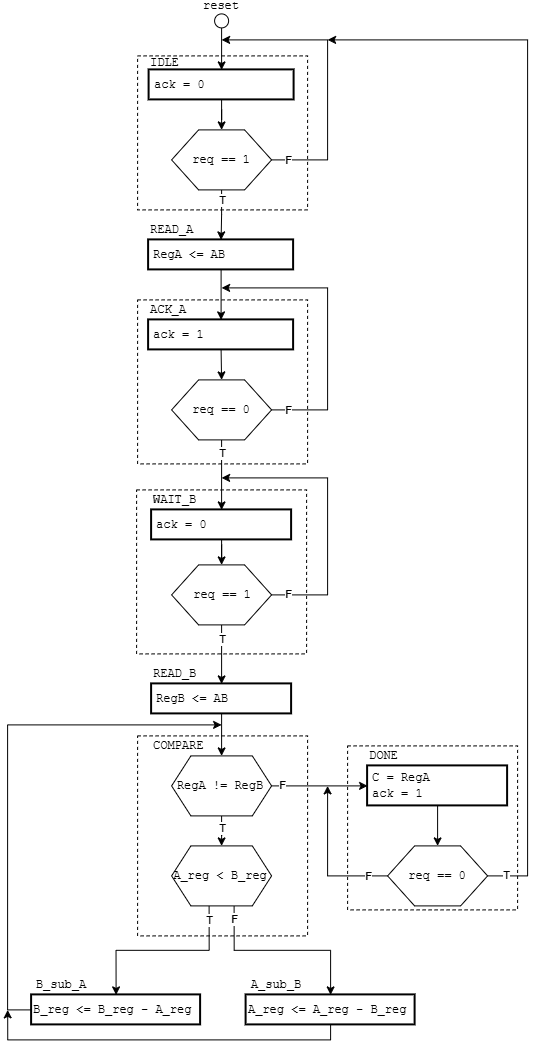

The diagram above was exported from draw.io. Its source (the exported page's mxGraphModel, read from the mxfile embedded in the PNG):
<mxGraphModel dx="1471" dy="943" grid="1" gridSize="10" guides="1" tooltips="1" connect="1" arrows="1" fold="1" page="1" pageScale="1" pageWidth="827" pageHeight="1169" math="0" shadow="0">
  <root>
    <mxCell id="0" />
    <mxCell id="1" parent="0" />
    <mxCell id="lNfhns9ZOLlhCqC4UMRY-8" parent="1" style="rounded=0;whiteSpace=wrap;html=1;fillColor=none;dashed=1;labelBackgroundColor=none;" value="" vertex="1">
      <mxGeometry height="164" width="170" x="540" y="746" as="geometry" />
    </mxCell>
    <mxCell id="-wjD-700lbQ1luHn1eXZ-8" edge="1" parent="1" source="-wjD-700lbQ1luHn1eXZ-5" style="edgeStyle=orthogonalEdgeStyle;rounded=0;orthogonalLoop=1;jettySize=auto;html=1;exitX=0;exitY=0.5;exitDx=0;exitDy=0;">
      <mxGeometry relative="1" as="geometry">
        <mxPoint x="580" y="872" as="sourcePoint" />
        <mxPoint x="520" y="786" as="targetPoint" />
      </mxGeometry>
    </mxCell>
    <mxCell id="-wjD-700lbQ1luHn1eXZ-9" connectable="0" parent="-wjD-700lbQ1luHn1eXZ-8" style="edgeLabel;html=1;align=center;verticalAlign=middle;resizable=0;points=[];" value="F" vertex="1">
      <mxGeometry relative="1" x="-0.7269" as="geometry">
        <mxPoint as="offset" />
      </mxGeometry>
    </mxCell>
    <mxCell id="-wjD-700lbQ1luHn1eXZ-10" edge="1" parent="1" source="-wjD-700lbQ1luHn1eXZ-5" style="edgeStyle=orthogonalEdgeStyle;rounded=0;orthogonalLoop=1;jettySize=auto;html=1;exitX=1;exitY=0.5;exitDx=0;exitDy=0;">
      <mxGeometry relative="1" as="geometry">
        <Array as="points">
          <mxPoint x="720" y="876" />
          <mxPoint x="720" y="40" />
        </Array>
        <mxPoint x="520" y="40" as="targetPoint" />
      </mxGeometry>
    </mxCell>
    <mxCell id="-wjD-700lbQ1luHn1eXZ-11" connectable="0" parent="-wjD-700lbQ1luHn1eXZ-10" style="edgeLabel;html=1;align=center;verticalAlign=middle;resizable=0;points=[];" value="T" vertex="1">
      <mxGeometry relative="1" x="-0.9652" y="1" as="geometry">
        <mxPoint as="offset" />
      </mxGeometry>
    </mxCell>
    <mxCell id="-wjD-700lbQ1luHn1eXZ-5" parent="1" style="verticalLabelPosition=bottom;verticalAlign=top;html=1;shape=hexagon;perimeter=hexagonPerimeter2;arcSize=6;size=0.27;labelBackgroundColor=none;" value="" vertex="1">
      <mxGeometry height="60" width="100" x="580" y="846" as="geometry" />
    </mxCell>
    <mxCell id="cj0nSQC7J9zgtg8TezFb-14" parent="1" style="rounded=0;whiteSpace=wrap;html=1;fillColor=none;dashed=1;" value="" vertex="1">
      <mxGeometry height="200" width="170" x="330" y="736" as="geometry" />
    </mxCell>
    <mxCell id="cj0nSQC7J9zgtg8TezFb-9" parent="1" style="rounded=0;whiteSpace=wrap;html=1;fillColor=none;dashed=1;" value="" vertex="1">
      <mxGeometry height="164" width="170" x="329" y="490" as="geometry" />
    </mxCell>
    <mxCell id="cj0nSQC7J9zgtg8TezFb-5" parent="1" style="rounded=0;whiteSpace=wrap;html=1;fillColor=none;dashed=1;" value="" vertex="1">
      <mxGeometry height="164" width="170" x="330" y="300" as="geometry" />
    </mxCell>
    <mxCell id="cj0nSQC7J9zgtg8TezFb-1" parent="1" style="rounded=0;whiteSpace=wrap;html=1;fillColor=none;dashed=1;" value="" vertex="1">
      <mxGeometry height="154" width="170" x="330" y="56" as="geometry" />
    </mxCell>
    <mxCell id="X_qJP7ignveIUZfHqdiA-3" edge="1" parent="1" source="zba2QZdpKFVlcbbMqj6G-1" style="edgeStyle=orthogonalEdgeStyle;rounded=0;orthogonalLoop=1;jettySize=auto;html=1;entryX=0.5;entryY=0;entryDx=0;entryDy=0;" target="0s7Z0y0SHwcMsW5aRtlA-3">
      <mxGeometry relative="1" as="geometry" />
    </mxCell>
    <mxCell id="cj0nSQC7J9zgtg8TezFb-4" connectable="0" parent="X_qJP7ignveIUZfHqdiA-3" style="edgeLabel;html=1;align=center;verticalAlign=middle;resizable=0;points=[];" value="T" vertex="1">
      <mxGeometry relative="1" x="-0.6133" as="geometry">
        <mxPoint as="offset" />
      </mxGeometry>
    </mxCell>
    <mxCell id="cj0nSQC7J9zgtg8TezFb-2" edge="1" parent="1" source="zba2QZdpKFVlcbbMqj6G-1" style="edgeStyle=orthogonalEdgeStyle;rounded=0;orthogonalLoop=1;jettySize=auto;html=1;exitX=1;exitY=0.5;exitDx=0;exitDy=0;">
      <mxGeometry relative="1" as="geometry">
        <Array as="points">
          <mxPoint x="520" y="160" />
          <mxPoint x="520" y="40" />
        </Array>
        <mxPoint x="458" y="160" as="sourcePoint" />
        <mxPoint x="414" y="40" as="targetPoint" />
      </mxGeometry>
    </mxCell>
    <mxCell id="cj0nSQC7J9zgtg8TezFb-3" connectable="0" parent="cj0nSQC7J9zgtg8TezFb-2" style="edgeLabel;html=1;align=center;verticalAlign=middle;resizable=0;points=[];" value="F" vertex="1">
      <mxGeometry relative="1" x="-0.8879" as="geometry">
        <mxPoint as="offset" />
      </mxGeometry>
    </mxCell>
    <mxCell id="zba2QZdpKFVlcbbMqj6G-1" parent="1" style="verticalLabelPosition=bottom;verticalAlign=top;html=1;shape=hexagon;perimeter=hexagonPerimeter2;arcSize=6;size=0.27;labelBackgroundColor=none;" value="" vertex="1">
      <mxGeometry height="60" width="100" x="364" y="130" as="geometry" />
    </mxCell>
    <mxCell id="Vc9sk5IiLyOivxgStH-O-2" parent="1" style="text;html=1;whiteSpace=wrap;strokeColor=none;fillColor=none;align=center;verticalAlign=middle;rounded=0;labelBackgroundColor=none;fontFamily=Courier New;" value="reset" vertex="1">
      <mxGeometry height="14" width="40" x="394" as="geometry" />
    </mxCell>
    <mxCell id="X_qJP7ignveIUZfHqdiA-8" edge="1" parent="1" source="Vc9sk5IiLyOivxgStH-O-3" style="edgeStyle=orthogonalEdgeStyle;rounded=0;orthogonalLoop=1;jettySize=auto;html=1;entryX=0.5;entryY=0;entryDx=0;entryDy=0;" target="uxsLXQVWQ4VoE2OeP_Ob-1">
      <mxGeometry relative="1" as="geometry" />
    </mxCell>
    <mxCell id="Vc9sk5IiLyOivxgStH-O-3" parent="1" style="ellipse;whiteSpace=wrap;html=1;shapeInside=1;aspect=fixed;labelBackgroundColor=none;" value="" vertex="1">
      <mxGeometry height="14" width="14" x="407" y="14" as="geometry" />
    </mxCell>
    <mxCell id="X_qJP7ignveIUZfHqdiA-9" edge="1" parent="1" source="uxsLXQVWQ4VoE2OeP_Ob-1" style="edgeStyle=orthogonalEdgeStyle;rounded=0;orthogonalLoop=1;jettySize=auto;html=1;entryX=0.5;entryY=0;entryDx=0;entryDy=0;" target="zba2QZdpKFVlcbbMqj6G-1">
      <mxGeometry relative="1" as="geometry" />
    </mxCell>
    <mxCell id="uxsLXQVWQ4VoE2OeP_Ob-1" parent="1" style="rounded=0;whiteSpace=wrap;html=1;align=left;spacingLeft=3;strokeWidth=2;labelBackgroundColor=none;" value="&lt;font face=&quot;Courier New&quot;&gt;ack = 0&lt;/font&gt;" vertex="1">
      <mxGeometry height="30" width="145" x="341.5" y="70" as="geometry" />
    </mxCell>
    <mxCell id="pdvaZD0QdteZnm_fRaen-1" parent="1" style="text;html=1;whiteSpace=wrap;strokeColor=none;fillColor=none;align=left;verticalAlign=middle;rounded=0;labelBackgroundColor=none;" value="&lt;font face=&quot;Courier New&quot;&gt;IDLE&lt;/font&gt;" vertex="1">
      <mxGeometry height="14" width="40" x="341" y="56" as="geometry" />
    </mxCell>
    <mxCell id="OVj7AsmgQG3n8dJToQC7-2" parent="1" style="text;html=1;whiteSpace=wrap;strokeColor=none;fillColor=none;align=center;verticalAlign=middle;rounded=0;labelBackgroundColor=none;" value="&lt;font face=&quot;Courier New&quot;&gt;req == 1&lt;/font&gt;" vertex="1">
      <mxGeometry height="14" width="64" x="382" y="153" as="geometry" />
    </mxCell>
    <mxCell id="X_qJP7ignveIUZfHqdiA-4" edge="1" parent="1" source="0s7Z0y0SHwcMsW5aRtlA-3" style="edgeStyle=orthogonalEdgeStyle;rounded=0;orthogonalLoop=1;jettySize=auto;html=1;entryX=0.5;entryY=0;entryDx=0;entryDy=0;" target="0s7Z0y0SHwcMsW5aRtlA-6">
      <mxGeometry relative="1" as="geometry" />
    </mxCell>
    <mxCell id="0s7Z0y0SHwcMsW5aRtlA-3" parent="1" style="rounded=0;whiteSpace=wrap;html=1;align=left;spacingLeft=3;strokeWidth=2;labelBackgroundColor=none;" value="&lt;font face=&quot;Courier New&quot;&gt;RegA &amp;lt;= AB&lt;/font&gt;" vertex="1">
      <mxGeometry height="30" width="145" x="341" y="240" as="geometry" />
    </mxCell>
    <mxCell id="0s7Z0y0SHwcMsW5aRtlA-4" parent="1" style="text;html=1;whiteSpace=wrap;strokeColor=none;fillColor=none;align=left;verticalAlign=middle;rounded=0;labelBackgroundColor=none;" value="&lt;font face=&quot;Courier New&quot;&gt;READ_A&lt;/font&gt;" vertex="1">
      <mxGeometry height="20" width="54" x="341" y="220" as="geometry" />
    </mxCell>
    <mxCell id="0s7Z0y0SHwcMsW5aRtlA-10" edge="1" parent="1" source="0s7Z0y0SHwcMsW5aRtlA-6" style="edgeStyle=orthogonalEdgeStyle;rounded=0;orthogonalLoop=1;jettySize=auto;html=1;exitX=0.5;exitY=1;exitDx=0;exitDy=0;entryX=0.5;entryY=0;entryDx=0;entryDy=0;labelBackgroundColor=none;fontColor=default;" target="0s7Z0y0SHwcMsW5aRtlA-9">
      <mxGeometry relative="1" as="geometry" />
    </mxCell>
    <mxCell id="0s7Z0y0SHwcMsW5aRtlA-6" parent="1" style="rounded=0;whiteSpace=wrap;html=1;align=left;spacingLeft=3;strokeWidth=2;labelBackgroundColor=none;" value="&lt;font face=&quot;Courier New&quot;&gt;ack = 1&lt;/font&gt;" vertex="1">
      <mxGeometry height="30" width="145" x="341" y="320" as="geometry" />
    </mxCell>
    <mxCell id="0s7Z0y0SHwcMsW5aRtlA-7" parent="1" style="text;html=1;whiteSpace=wrap;strokeColor=none;fillColor=none;align=left;verticalAlign=middle;rounded=0;labelBackgroundColor=none;" value="&lt;font face=&quot;Courier New&quot;&gt;ACK_A&lt;/font&gt;" vertex="1">
      <mxGeometry height="20" width="54" x="341" y="300" as="geometry" />
    </mxCell>
    <mxCell id="X_qJP7ignveIUZfHqdiA-6" edge="1" parent="1" source="0s7Z0y0SHwcMsW5aRtlA-9" style="edgeStyle=orthogonalEdgeStyle;rounded=0;orthogonalLoop=1;jettySize=auto;html=1;entryX=0.5;entryY=0;entryDx=0;entryDy=0;" target="0s7Z0y0SHwcMsW5aRtlA-15">
      <mxGeometry relative="1" as="geometry" />
    </mxCell>
    <mxCell id="cj0nSQC7J9zgtg8TezFb-6" connectable="0" parent="X_qJP7ignveIUZfHqdiA-6" style="edgeLabel;html=1;align=center;verticalAlign=middle;resizable=0;points=[];" value="T" vertex="1">
      <mxGeometry relative="1" x="-0.6389" as="geometry">
        <mxPoint as="offset" />
      </mxGeometry>
    </mxCell>
    <mxCell id="cj0nSQC7J9zgtg8TezFb-7" edge="1" parent="1" source="0s7Z0y0SHwcMsW5aRtlA-9" style="edgeStyle=orthogonalEdgeStyle;rounded=0;orthogonalLoop=1;jettySize=auto;html=1;exitX=1;exitY=0.5;exitDx=0;exitDy=0;">
      <mxGeometry relative="1" as="geometry">
        <Array as="points">
          <mxPoint x="520" y="410.03" />
          <mxPoint x="520" y="288.03" />
        </Array>
        <mxPoint x="458" y="408" as="sourcePoint" />
        <mxPoint x="414" y="288" as="targetPoint" />
      </mxGeometry>
    </mxCell>
    <mxCell id="cj0nSQC7J9zgtg8TezFb-8" connectable="0" parent="cj0nSQC7J9zgtg8TezFb-7" style="edgeLabel;html=1;align=center;verticalAlign=middle;resizable=0;points=[];" value="F" vertex="1">
      <mxGeometry relative="1" x="-0.8905" as="geometry">
        <mxPoint as="offset" />
      </mxGeometry>
    </mxCell>
    <mxCell id="0s7Z0y0SHwcMsW5aRtlA-9" parent="1" style="verticalLabelPosition=bottom;verticalAlign=top;html=1;shape=hexagon;perimeter=hexagonPerimeter2;arcSize=6;size=0.27;labelBackgroundColor=none;" value="" vertex="1">
      <mxGeometry height="60" width="100" x="364" y="380" as="geometry" />
    </mxCell>
    <mxCell id="0s7Z0y0SHwcMsW5aRtlA-11" parent="1" style="text;html=1;whiteSpace=wrap;strokeColor=none;fillColor=none;align=center;verticalAlign=middle;rounded=0;labelBackgroundColor=none;" value="&lt;font face=&quot;Courier New&quot;&gt;req == 0&lt;/font&gt;" vertex="1">
      <mxGeometry height="14" width="64" x="382" y="403" as="geometry" />
    </mxCell>
    <mxCell id="0s7Z0y0SHwcMsW5aRtlA-22" edge="1" parent="1" source="0s7Z0y0SHwcMsW5aRtlA-15" style="edgeStyle=orthogonalEdgeStyle;rounded=0;orthogonalLoop=1;jettySize=auto;html=1;entryX=0.5;entryY=0;entryDx=0;entryDy=0;labelBackgroundColor=none;fontColor=default;" target="0s7Z0y0SHwcMsW5aRtlA-18">
      <mxGeometry relative="1" as="geometry" />
    </mxCell>
    <mxCell id="0s7Z0y0SHwcMsW5aRtlA-15" parent="1" style="rounded=0;whiteSpace=wrap;html=1;align=left;spacingLeft=3;strokeWidth=2;labelBackgroundColor=none;" value="&lt;font face=&quot;Courier New&quot;&gt;ack = 0&lt;/font&gt;" vertex="1">
      <mxGeometry height="30" width="140" x="344" y="510" as="geometry" />
    </mxCell>
    <mxCell id="0s7Z0y0SHwcMsW5aRtlA-16" parent="1" style="text;html=1;whiteSpace=wrap;strokeColor=none;fillColor=none;align=left;verticalAlign=middle;rounded=0;labelBackgroundColor=none;" value="&lt;font face=&quot;Courier New&quot;&gt;WAIT_B&lt;/font&gt;" vertex="1">
      <mxGeometry height="20" width="54" x="344" y="490" as="geometry" />
    </mxCell>
    <mxCell id="cj0nSQC7J9zgtg8TezFb-10" edge="1" parent="1" source="0s7Z0y0SHwcMsW5aRtlA-18" style="edgeStyle=orthogonalEdgeStyle;rounded=0;orthogonalLoop=1;jettySize=auto;html=1;exitX=1;exitY=0.5;exitDx=0;exitDy=0;">
      <mxGeometry relative="1" as="geometry">
        <Array as="points">
          <mxPoint x="520" y="595" />
          <mxPoint x="520" y="478" />
        </Array>
        <mxPoint x="458" y="593" as="sourcePoint" />
        <mxPoint x="414" y="478" as="targetPoint" />
      </mxGeometry>
    </mxCell>
    <mxCell id="cj0nSQC7J9zgtg8TezFb-11" connectable="0" parent="cj0nSQC7J9zgtg8TezFb-10" style="edgeLabel;html=1;align=center;verticalAlign=middle;resizable=0;points=[];" value="F" vertex="1">
      <mxGeometry relative="1" x="-0.8846" y="1" as="geometry">
        <mxPoint as="offset" />
      </mxGeometry>
    </mxCell>
    <mxCell id="cj0nSQC7J9zgtg8TezFb-12" edge="1" parent="1" source="0s7Z0y0SHwcMsW5aRtlA-18" style="edgeStyle=orthogonalEdgeStyle;rounded=0;orthogonalLoop=1;jettySize=auto;html=1;exitX=0.5;exitY=1;exitDx=0;exitDy=0;" target="0s7Z0y0SHwcMsW5aRtlA-25">
      <mxGeometry relative="1" as="geometry" />
    </mxCell>
    <mxCell id="cj0nSQC7J9zgtg8TezFb-13" connectable="0" parent="cj0nSQC7J9zgtg8TezFb-12" style="edgeLabel;html=1;align=center;verticalAlign=middle;resizable=0;points=[];" value="T" vertex="1">
      <mxGeometry relative="1" x="-0.5335" as="geometry">
        <mxPoint as="offset" />
      </mxGeometry>
    </mxCell>
    <mxCell id="0s7Z0y0SHwcMsW5aRtlA-18" parent="1" style="verticalLabelPosition=bottom;verticalAlign=top;html=1;shape=hexagon;perimeter=hexagonPerimeter2;arcSize=6;size=0.27;labelBackgroundColor=none;" value="" vertex="1">
      <mxGeometry height="60" width="100" x="364" y="565" as="geometry" />
    </mxCell>
    <mxCell id="0s7Z0y0SHwcMsW5aRtlA-19" parent="1" style="text;html=1;whiteSpace=wrap;strokeColor=none;fillColor=none;align=center;verticalAlign=middle;rounded=0;labelBackgroundColor=none;" value="&lt;font face=&quot;Courier New&quot;&gt;req == 1&lt;/font&gt;" vertex="1">
      <mxGeometry height="14" width="64" x="383" y="588" as="geometry" />
    </mxCell>
    <mxCell id="lNfhns9ZOLlhCqC4UMRY-7" edge="1" parent="1" source="0s7Z0y0SHwcMsW5aRtlA-25" style="edgeStyle=orthogonalEdgeStyle;rounded=0;orthogonalLoop=1;jettySize=auto;html=1;entryX=0.5;entryY=0;entryDx=0;entryDy=0;labelBackgroundColor=none;fontColor=default;exitX=0.5;exitY=1;exitDx=0;exitDy=0;" target="lNfhns9ZOLlhCqC4UMRY-3">
      <mxGeometry relative="1" as="geometry">
        <mxPoint x="414" y="720" as="sourcePoint" />
      </mxGeometry>
    </mxCell>
    <mxCell id="0s7Z0y0SHwcMsW5aRtlA-25" parent="1" style="rounded=0;whiteSpace=wrap;html=1;align=left;spacingLeft=3;strokeWidth=2;labelBackgroundColor=none;" value="&lt;font face=&quot;Courier New&quot;&gt;RegB &amp;lt;= AB&lt;/font&gt;" vertex="1">
      <mxGeometry height="30" width="140" x="344" y="684" as="geometry" />
    </mxCell>
    <mxCell id="0s7Z0y0SHwcMsW5aRtlA-26" parent="1" style="text;html=1;whiteSpace=wrap;strokeColor=none;fillColor=none;align=left;verticalAlign=middle;rounded=0;labelBackgroundColor=none;" value="&lt;font face=&quot;Courier New&quot;&gt;READ_B&lt;/font&gt;" vertex="1">
      <mxGeometry height="20" width="54" x="344" y="664" as="geometry" />
    </mxCell>
    <mxCell id="2wUIounEpjXeyPQyrBE5-3" parent="1" style="text;html=1;whiteSpace=wrap;strokeColor=none;fillColor=none;align=left;verticalAlign=middle;rounded=0;labelBackgroundColor=none;" value="&lt;font face=&quot;Courier New&quot;&gt;COMPARE&lt;/font&gt;" vertex="1">
      <mxGeometry height="20" width="54" x="344" y="736" as="geometry" />
    </mxCell>
    <mxCell id="lNfhns9ZOLlhCqC4UMRY-1" edge="1" parent="1" source="lNfhns9ZOLlhCqC4UMRY-3" style="edgeStyle=orthogonalEdgeStyle;rounded=0;orthogonalLoop=1;jettySize=auto;html=1;entryX=0.5;entryY=0;entryDx=0;entryDy=0;labelBackgroundColor=none;fontColor=default;" target="lNfhns9ZOLlhCqC4UMRY-5">
      <mxGeometry relative="1" as="geometry" />
    </mxCell>
    <mxCell id="cj0nSQC7J9zgtg8TezFb-15" connectable="0" parent="lNfhns9ZOLlhCqC4UMRY-1" style="edgeLabel;html=1;align=center;verticalAlign=middle;resizable=0;points=[];" value="T" vertex="1">
      <mxGeometry relative="1" x="0.0781" as="geometry">
        <mxPoint y="-1" as="offset" />
      </mxGeometry>
    </mxCell>
    <mxCell id="lNfhns9ZOLlhCqC4UMRY-11" edge="1" parent="1" source="lNfhns9ZOLlhCqC4UMRY-3" style="edgeStyle=orthogonalEdgeStyle;rounded=0;orthogonalLoop=1;jettySize=auto;html=1;entryX=0;entryY=0.5;entryDx=0;entryDy=0;labelBackgroundColor=none;fontColor=default;" target="lNfhns9ZOLlhCqC4UMRY-9">
      <mxGeometry relative="1" as="geometry" />
    </mxCell>
    <mxCell id="cj0nSQC7J9zgtg8TezFb-16" connectable="0" parent="lNfhns9ZOLlhCqC4UMRY-11" style="edgeLabel;html=1;align=center;verticalAlign=middle;resizable=0;points=[];" value="F" vertex="1">
      <mxGeometry relative="1" x="-0.793" y="1" as="geometry">
        <mxPoint as="offset" />
      </mxGeometry>
    </mxCell>
    <mxCell id="lNfhns9ZOLlhCqC4UMRY-3" parent="1" style="verticalLabelPosition=bottom;verticalAlign=top;html=1;shape=hexagon;perimeter=hexagonPerimeter2;arcSize=6;size=0.19285714285714287;labelBackgroundColor=none;" value="" vertex="1">
      <mxGeometry height="60" width="100" x="364" y="756" as="geometry" />
    </mxCell>
    <mxCell id="lNfhns9ZOLlhCqC4UMRY-4" parent="1" style="text;html=1;whiteSpace=wrap;strokeColor=none;fillColor=none;align=center;verticalAlign=middle;rounded=0;labelBackgroundColor=none;" value="&lt;div style=&quot;text-align: left;&quot;&gt;&lt;font face=&quot;Courier New&quot;&gt;RegA != RegB&lt;/font&gt;&lt;/div&gt;&lt;font face=&quot;Courier New&quot; style=&quot;text-align: left;&quot;&gt;&lt;/font&gt;" vertex="1">
      <mxGeometry height="14" width="100" x="363" y="779" as="geometry" />
    </mxCell>
    <mxCell id="VYmARssrjmqnscSIuvVX-5" edge="1" parent="1" source="lNfhns9ZOLlhCqC4UMRY-5" style="edgeStyle=orthogonalEdgeStyle;rounded=0;orthogonalLoop=1;jettySize=auto;html=1;exitX=0.375;exitY=1;exitDx=0;exitDy=0;entryX=0.5;entryY=0;entryDx=0;entryDy=0;" target="VYmARssrjmqnscSIuvVX-3">
      <mxGeometry relative="1" as="geometry" />
    </mxCell>
    <mxCell id="-wjD-700lbQ1luHn1eXZ-1" connectable="0" parent="VYmARssrjmqnscSIuvVX-5" style="edgeLabel;html=1;align=center;verticalAlign=middle;resizable=0;points=[];" value="T" vertex="1">
      <mxGeometry relative="1" x="-0.8493" as="geometry">
        <mxPoint as="offset" />
      </mxGeometry>
    </mxCell>
    <mxCell id="VYmARssrjmqnscSIuvVX-6" edge="1" parent="1" source="lNfhns9ZOLlhCqC4UMRY-5" style="edgeStyle=orthogonalEdgeStyle;rounded=0;orthogonalLoop=1;jettySize=auto;html=1;exitX=0.625;exitY=1;exitDx=0;exitDy=0;entryX=0.5;entryY=0;entryDx=0;entryDy=0;" target="VYmARssrjmqnscSIuvVX-1">
      <mxGeometry relative="1" as="geometry" />
    </mxCell>
    <mxCell id="-wjD-700lbQ1luHn1eXZ-2" connectable="0" parent="VYmARssrjmqnscSIuvVX-6" style="edgeLabel;html=1;align=center;verticalAlign=middle;resizable=0;points=[];" value="F" vertex="1">
      <mxGeometry relative="1" x="-0.8892" as="geometry">
        <mxPoint y="3" as="offset" />
      </mxGeometry>
    </mxCell>
    <mxCell id="lNfhns9ZOLlhCqC4UMRY-5" parent="1" style="verticalLabelPosition=bottom;verticalAlign=top;html=1;shape=hexagon;perimeter=hexagonPerimeter2;arcSize=6;size=0.19285714285714287;labelBackgroundColor=none;" value="" vertex="1">
      <mxGeometry height="60" width="100" x="364" y="846" as="geometry" />
    </mxCell>
    <mxCell id="lNfhns9ZOLlhCqC4UMRY-6" parent="1" style="text;html=1;whiteSpace=wrap;strokeColor=none;fillColor=none;align=center;verticalAlign=middle;rounded=0;labelBackgroundColor=none;" value="&lt;div style=&quot;text-align: left;&quot;&gt;&lt;font face=&quot;Courier New&quot;&gt;A_reg &amp;lt; B_reg&lt;/font&gt;&lt;/div&gt;&lt;font face=&quot;Courier New&quot; style=&quot;text-align: left;&quot;&gt;&lt;/font&gt;" vertex="1">
      <mxGeometry height="14" width="130" x="348" y="869" as="geometry" />
    </mxCell>
    <mxCell id="-wjD-700lbQ1luHn1eXZ-7" edge="1" parent="1" source="lNfhns9ZOLlhCqC4UMRY-9" style="edgeStyle=orthogonalEdgeStyle;rounded=0;orthogonalLoop=1;jettySize=auto;html=1;entryX=0.5;entryY=0;entryDx=0;entryDy=0;" target="-wjD-700lbQ1luHn1eXZ-5">
      <mxGeometry relative="1" as="geometry" />
    </mxCell>
    <mxCell id="lNfhns9ZOLlhCqC4UMRY-9" parent="1" style="rounded=0;whiteSpace=wrap;html=1;align=left;spacingLeft=3;strokeWidth=2;labelBackgroundColor=none;" value="&lt;font face=&quot;Courier New&quot;&gt;C = RegA&lt;/font&gt;&lt;div&gt;&lt;font face=&quot;Courier New&quot;&gt;ack = 1&lt;/font&gt;&lt;/div&gt;" vertex="1">
      <mxGeometry height="40" width="140" x="560" y="766" as="geometry" />
    </mxCell>
    <mxCell id="lNfhns9ZOLlhCqC4UMRY-10" parent="1" style="text;html=1;whiteSpace=wrap;strokeColor=none;fillColor=none;align=left;verticalAlign=middle;rounded=0;labelBackgroundColor=none;" value="&lt;font face=&quot;Courier New&quot;&gt;DONE&lt;/font&gt;" vertex="1">
      <mxGeometry height="20" width="54" x="560" y="746" as="geometry" />
    </mxCell>
    <mxCell id="lNfhns9ZOLlhCqC4UMRY-13" parent="1" style="text;html=1;whiteSpace=wrap;strokeColor=none;fillColor=none;align=center;verticalAlign=middle;rounded=0;labelBackgroundColor=none;" value="&lt;div style=&quot;text-align: left;&quot;&gt;&lt;font face=&quot;Courier New&quot;&gt;req == 0&lt;/font&gt;&lt;/div&gt;&lt;font face=&quot;Courier New&quot; style=&quot;text-align: left;&quot;&gt;&lt;/font&gt;" vertex="1">
      <mxGeometry height="14" width="87.5" x="586.25" y="869" as="geometry" />
    </mxCell>
    <mxCell id="-wjD-700lbQ1luHn1eXZ-4" edge="1" parent="1" source="VYmARssrjmqnscSIuvVX-1" style="edgeStyle=orthogonalEdgeStyle;rounded=0;orthogonalLoop=1;jettySize=auto;html=1;exitX=0.5;exitY=1;exitDx=0;exitDy=0;">
      <mxGeometry relative="1" as="geometry">
        <Array as="points">
          <mxPoint x="523.01" y="1040.01" />
          <mxPoint x="200.09" y="1040.03" />
        </Array>
        <mxPoint x="523" y="1030" as="sourcePoint" />
        <mxPoint x="200.08572823660714" y="1010" as="targetPoint" />
      </mxGeometry>
    </mxCell>
    <mxCell id="VYmARssrjmqnscSIuvVX-1" parent="1" style="rounded=0;whiteSpace=wrap;html=1;align=left;strokeWidth=2;" value="&lt;div&gt;&lt;span style=&quot;font-family: &amp;quot;Courier New&amp;quot;; background-color: transparent; color: light-dark(rgb(0, 0, 0), rgb(255, 255, 255));&quot;&gt;A_reg &amp;lt;= A_reg - B_reg&lt;/span&gt;&lt;/div&gt;" vertex="1">
      <mxGeometry height="30" width="169" x="438.5" y="995" as="geometry" />
    </mxCell>
    <mxCell id="VYmARssrjmqnscSIuvVX-2" parent="1" style="text;html=1;whiteSpace=wrap;strokeColor=none;fillColor=none;align=center;verticalAlign=middle;rounded=0;" value="&lt;font face=&quot;Courier New&quot;&gt;A_sub_B&lt;/font&gt;" vertex="1">
      <mxGeometry height="20" width="70" x="434" y="975" as="geometry" />
    </mxCell>
    <mxCell id="-wjD-700lbQ1luHn1eXZ-3" edge="1" parent="1" source="VYmARssrjmqnscSIuvVX-3" style="edgeStyle=orthogonalEdgeStyle;rounded=0;orthogonalLoop=1;jettySize=auto;html=1;exitX=0;exitY=0.5;exitDx=0;exitDy=0;">
      <mxGeometry relative="1" as="geometry">
        <Array as="points">
          <mxPoint x="200.03" y="1010.03" />
          <mxPoint x="200.03" y="725" />
        </Array>
        <mxPoint x="228" y="1015" as="sourcePoint" />
        <mxPoint x="414" y="725" as="targetPoint" />
      </mxGeometry>
    </mxCell>
    <mxCell id="VYmARssrjmqnscSIuvVX-3" parent="1" style="rounded=0;whiteSpace=wrap;html=1;align=left;strokeWidth=2;" value="&lt;div&gt;&lt;span style=&quot;font-family: &amp;quot;Courier New&amp;quot;; background-color: transparent; color: light-dark(rgb(0, 0, 0), rgb(255, 255, 255));&quot;&gt;B_reg &amp;lt;= B_reg - A_reg&lt;/span&gt;&lt;/div&gt;" vertex="1">
      <mxGeometry height="30" width="169" x="224" y="995" as="geometry" />
    </mxCell>
    <mxCell id="VYmARssrjmqnscSIuvVX-4" parent="1" style="text;html=1;whiteSpace=wrap;strokeColor=none;fillColor=none;align=center;verticalAlign=middle;rounded=0;" value="&lt;font face=&quot;Courier New&quot;&gt;B_sub_A&lt;/font&gt;" vertex="1">
      <mxGeometry height="20" width="70" x="219" y="975" as="geometry" />
    </mxCell>
  </root>
</mxGraphModel>